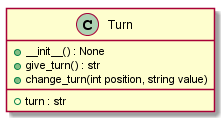

The diagram above was rendered by PlantUML. Its source (embedded in the PNG):
@startuml
  class Turn {
	+ __init__() : None
	+ give_turn() : str
	+ change_turn(int position, string value)
	__
	+ turn : str
}


@enduml